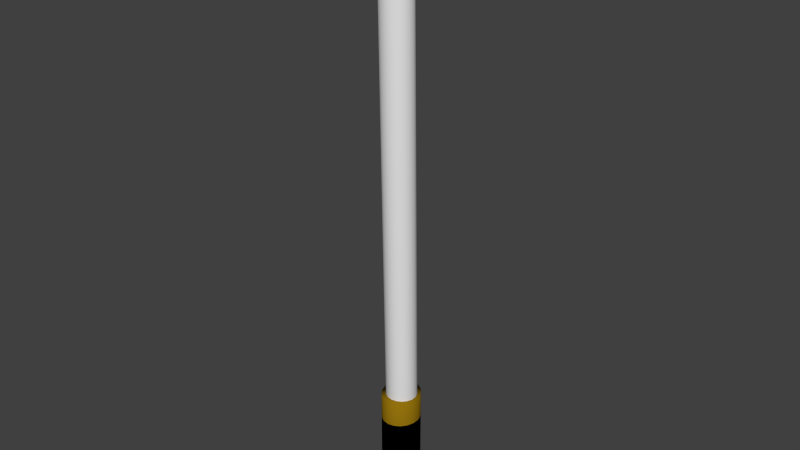 # Source: stick.blend  (saved by Blender 2.74.0; exported with 4.5.12 LTS)
import bpy
from mathutils import Matrix  # noqa: F401  (used for matrix-valued properties, if any)

bpy.ops.wm.read_factory_settings(use_empty=True)
scene = bpy.context.scene
scene.name = 'Scene'

# ---- collections
col_collection_1 = bpy.data.collections.new('Collection 1'); scene.collection.children.link(col_collection_1)

# ---- materials (node trees are filled in below, after node groups)
mat_material = bpy.data.materials.new('Material')
mat_material.alpha_threshold = 0.0
mat_material.use_transparent_shadow = False
mat_material.diffuse_color = (0.3108, 0.1781, 0.004528, 1.0)
mat_material.roughness = 0.5
mat_material_001 = bpy.data.materials.new('Material.001')
mat_material_001.alpha_threshold = 0.0
mat_material_001.use_transparent_shadow = False
mat_material_001.diffuse_color = (0.0, 0.0, 0.0, 1.0)
mat_material_001.roughness = 0.5
mat_material_004 = bpy.data.materials.new('Material.004')
mat_material_004.alpha_threshold = 0.0
mat_material_004.use_transparent_shadow = False
mat_material_004.roughness = 0.5

# ---- material node trees

# ---- world
world_world = bpy.data.worlds.new('World'); scene.world = world_world
world_world.color = (0.05088, 0.05088, 0.05088)
world_world.use_sun_shadow = False
world_world.sun_shadow_jitter_overblur = 0.0
world_world.cycles.sampling_method = 'MANUAL'
world_world.cycles.sample_map_resolution = 256

# ---- meshes
me_cylinder_001 = bpy.data.meshes.new('Cylinder.001')
me_cylinder_001.from_pydata([(0.0, 1.0, -1.0), (0.0, 1.0, 1.0), (0.342, 0.9397, -1.0), (0.342, 0.9397, 1.0), (0.6428, 0.766, -1.0), (0.6428, 0.766, 1.0), (0.866, 0.5, -1.0), (0.866, 0.5, 1.0), (0.9848, 0.1736, -1.0), (0.9848, 0.1736, 1.0), (0.9848, -0.1736, -1.0), (0.9848, -0.1736, 1.0), (0.866, -0.5, -1.0), (0.866, -0.5, 1.0), (0.6428, -0.766, -1.0), (0.6428, -0.766, 1.0), (0.342, -0.9397, -1.0), (0.342, -0.9397, 1.0), (1.51e-07, -1.0, -1.0), (1.51e-07, -1.0, 1.0), (-0.342, -0.9397, -1.0), (-0.342, -0.9397, 1.0), (-0.6428, -0.766, -1.0), (-0.6428, -0.766, 1.0), (-0.866, -0.5, -1.0), (-0.866, -0.5, 1.0), (-0.9848, -0.1736, -1.0), (-0.9848, -0.1736, 1.0), (-0.9848, 0.1736, -1.0), (-0.9848, 0.1736, 1.0), (-0.866, 0.5, -1.0), (-0.866, 0.5, 1.0), (-0.6428, 0.766, -1.0), (-0.6428, 0.766, 1.0), (-0.342, 0.9397, -1.0), (-0.342, 0.9397, 1.0), (0.0, 1.0, 0.5626), (0.342, 0.9397, 0.5626), (0.6428, 0.766, 0.5626), (0.866, 0.5, 0.5626), (0.9848, 0.1736, 0.5626), (0.9848, -0.1736, 0.5626), (0.866, -0.5, 0.5626), (0.6428, -0.766, 0.5626), (0.342, -0.9397, 0.5626), (1.51e-07, -1.0, 0.5626), (-0.342, -0.9397, 0.5626), (-0.6428, -0.766, 0.5626), (-0.866, -0.5, 0.5626), (-0.9848, -0.1736, 0.5626), (-0.9848, 0.1736, 0.5626), (-0.866, 0.5, 0.5626), (-0.6428, 0.766, 0.5626), (-0.342, 0.9397, 0.5626)], [], [(36, 1, 3, 37), (37, 3, 5, 38), (38, 5, 7, 39), (39, 7, 9, 40), (40, 9, 11, 41), (41, 11, 13, 42), (42, 13, 15, 43), (43, 15, 17, 44), (44, 17, 19, 45), (45, 19, 21, 46), (46, 21, 23, 47), (47, 23, 25, 48), (48, 25, 27, 49), (49, 27, 29, 50), (50, 29, 31, 51), (51, 31, 33, 52), (3, 1, 35, 33, 31, 29, 27, 25, 23, 21, 19, 17, 15, 13, 11, 9, 7, 5), (53, 35, 1, 36), (52, 33, 35, 53), (0, 2, 4, 6, 8, 10, 12, 14, 16, 18, 20, 22, 24, 26, 28, 30, 32, 34), (32, 52, 53, 34), (34, 53, 36, 0), (30, 51, 52, 32), (28, 50, 51, 30), (26, 49, 50, 28), (24, 48, 49, 26), (22, 47, 48, 24), (20, 46, 47, 22), (18, 45, 46, 20), (16, 44, 45, 18), (14, 43, 44, 16), (12, 42, 43, 14), (10, 41, 42, 12), (8, 40, 41, 10), (6, 39, 40, 8), (4, 38, 39, 6), (2, 37, 38, 4), (0, 36, 37, 2)])
me_cylinder_001.polygons.foreach_set('use_smooth', [True] * 38)
me_cylinder_001.polygons.foreach_set('material_index', [0, 0, 0, 0, 0, 0, 0, 0, 0, 0, 0, 0, 0, 0, 0, 0, 0, 0, 0, 0, 1, 1, 1, 1, 1, 1, 1, 1, 1, 1, 1, 1, 1, 1, 1, 1, 1, 1])
me_cylinder_001.materials.append(mat_material)
me_cylinder_001.materials.append(mat_material_001)
me_cylinder_001.use_remesh_preserve_volume = False
me_cylinder_001.use_remesh_preserve_attributes = False
me_cylinder_001.use_mirror_vertex_groups = False
me_cylinder_001.update()
me_cylinder = bpy.data.meshes.new('Cylinder')
me_cylinder.from_pydata([(0.0, 1.0, 1.0), (0.342, 0.9397, 1.0), (0.6428, 0.766, 1.0), (0.866, 0.5, 1.0), (0.9848, 0.1736, 1.0), (0.9848, -0.1736, 1.0), (0.866, -0.5, 1.0), (0.6428, -0.766, 1.0), (0.342, -0.9397, 1.0), (1.51e-07, -1.0, 1.0), (-0.342, -0.9397, 1.0), (-0.6428, -0.766, 1.0), (-0.866, -0.5, 1.0), (-0.9848, -0.1736, 1.0), (-0.9848, 0.1736, 1.0), (-0.866, 0.5, 1.0), (-0.6428, 0.766, 1.0), (-0.342, 0.9397, 1.0), (0.0, 1.579, -0.666), (0.342, 1.519, -0.666), (0.6428, 1.345, -0.666), (0.866, 1.079, -0.666), (0.9848, 0.7527, -0.666), (0.9848, 0.4054, -0.666), (0.866, 0.079, -0.666), (0.6428, -0.187, -0.666), (0.342, -0.3607, -0.666), (1.51e-07, -0.421, -0.666), (-0.342, -0.3607, -0.666), (-0.6428, -0.187, -0.666), (-0.866, 0.079, -0.666), (-0.9848, 0.4054, -0.666), (-0.9848, 0.7527, -0.666), (-0.866, 1.079, -0.666), (-0.6428, 1.345, -0.666), (-0.342, 1.519, -0.666)], [], [(18, 19, 1, 0), (19, 20, 2, 1), (20, 21, 3, 2), (21, 22, 4, 3), (22, 23, 5, 4), (23, 24, 6, 5), (24, 25, 7, 6), (25, 26, 8, 7), (26, 27, 9, 8), (27, 28, 10, 9), (28, 29, 11, 10), (29, 30, 12, 11), (30, 31, 13, 12), (31, 32, 14, 13), (32, 33, 15, 14), (33, 34, 16, 15), (35, 18, 0, 17), (34, 35, 17, 16), (1, 2, 3, 4, 5, 6, 7, 8, 9, 10, 11, 12, 13, 14, 15, 16, 17, 0), (34, 33, 32, 31, 30, 29, 28, 27, 26, 25, 24, 23, 22, 21, 20, 19, 18, 35)])
me_cylinder.polygons.foreach_set('use_smooth', [True] * 20)
_uv = me_cylinder.uv_layers.new(name='UVMap')
_uv.uv.foreach_set('vector', [0.3055, 0.4785, 0.265, 0.4833, 0.265, 0.9053, 0.3055, 0.9006, 0.265, 0.4833, 0.2318, 0.4969, 0.2318, 0.9189, 0.265, 0.9053, 0.5682, 0.4785, 0.5372, 0.4994, 0.5372, 0.9215, 0.5682, 0.9006, 0.5372, 0.4994, 0.4991, 0.5251, 0.4991, 0.9471, 0.5372, 0.9215, 0.4991, 0.5251, 0.4586, 0.5523, 0.4586, 0.9744, 0.4991, 0.9471, 0.4586, 0.5523, 0.4206, 0.578, 0.4206, 1.0, 0.4586, 0.9744, 0.04297, 0.9398, 0.07528, 0.9189, 0.07528, 0.4969, 0.04297, 0.5178, 0.07528, 0.9189, 0.1152, 0.9053, 0.1152, 0.4833, 0.07528, 0.4969, 0.1152, 0.9053, 0.158, 0.9006, 0.158, 0.4785, 0.1152, 0.4833, 0.158, 0.9006, 0.1985, 0.9053, 0.1985, 0.4833, 0.158, 0.4785, 0.1985, 0.9053, 0.2318, 0.9189, 0.2318, 0.4969, 0.1985, 0.4833, 0.5682, 0.9006, 0.5992, 0.9215, 0.5992, 0.4994, 0.5682, 0.4785, 0.5992, 0.9215, 0.6373, 0.9471, 0.6373, 0.5251, 0.5992, 0.4994, 0.6373, 0.9471, 0.6778, 0.9744, 0.6778, 0.5523, 0.6373, 0.5251, 0.6778, 0.9744, 0.7158, 1.0, 0.7158, 0.578, 0.6778, 0.5523, 0.4206, 0.5178, 0.3883, 0.4969, 0.3883, 0.9189, 0.4206, 0.9398, 0.3483, 0.4833, 0.3055, 0.4785, 0.3055, 0.9006, 0.3483, 0.9053, 0.3883, 0.4969, 0.3483, 0.4833, 0.3483, 0.9053, 0.3883, 0.9189, 0.487, 0.4226, 0.5146, 0.3589, 0.5292, 0.2808, 0.5292, 0.1977, 0.5146, 0.1196, 0.487, 0.05598, 0.4499, 0.01443, 0.4077, 0.0, 0.3654, 0.01443, 0.3283, 0.05598, 0.3008, 0.1196, 0.2861, 0.1977, 0.2861, 0.2808, 0.3008, 0.3589, 0.3283, 0.4226, 0.3654, 0.4641, 0.4077, 0.4785, 0.4499, 0.4641, 0.1223, 0.01443, 0.08519, 0.05598, 0.05763, 0.1196, 0.04297, 0.1977, 0.04297, 0.2808, 0.05763, 0.3589, 0.08519, 0.4226, 0.1223, 0.4641, 0.1645, 0.4785, 0.2067, 0.4641, 0.2439, 0.4226, 0.2714, 0.3589, 0.2861, 0.2808, 0.2861, 0.1977, 0.2714, 0.1196, 0.2439, 0.05598, 0.2067, 0.01443, 0.1645, 0.0])
me_cylinder.materials.append(mat_material_004)
me_cylinder.use_remesh_preserve_volume = False
me_cylinder.use_remesh_preserve_attributes = False
me_cylinder.use_mirror_vertex_groups = False
me_cylinder.update()

# ---- objects
ob_cylinder_001 = bpy.data.objects.new('Cylinder.001', me_cylinder_001)
ob_cylinder = bpy.data.objects.new('Cylinder', me_cylinder)

# ---- transforms, parenting, visibility, modifiers, constraints
ob_cylinder_001.location = (-0.0147, 0.1495, -4.18)
ob_cylinder_001.scale = (0.3046, 0.333, 1.0)
ob_cylinder_001.lineart.crease_threshold = 0.0
ob_cylinder.location = (0.0, 0.0, -0.2008)
ob_cylinder.scale = (0.2539, 0.25, 5.0)
ob_cylinder.lineart.crease_threshold = 0.0

# ---- collection membership
col_collection_1.objects.link(ob_cylinder_001)
col_collection_1.objects.link(ob_cylinder)

# ---- scene / render settings (as saved in the file)
scene.frame_start = 1; scene.frame_end = 250; scene.frame_set(1)
scene.render.engine = 'BLENDER_EEVEE_NEXT'
scene.render.resolution_percentage = 50
scene.render.dither_intensity = 0.0
scene.cycles.use_denoising = False
scene.cycles.samples = 10
scene.cycles.sampling_pattern = 'TABULATED_SOBOL'
scene.cycles.light_sampling_threshold = 0.0
scene.cycles.use_adaptive_sampling = False
scene.cycles.use_light_tree = False
scene.cycles.blur_glossy = 0.0
scene.cycles.pixel_filter_type = 'GAUSSIAN'
scene.cycles.sample_clamp_indirect = 0.0
scene.view_settings.view_transform = 'Standard'
bpy.context.view_layer.update()

# ---- added for rendering (the .blend has no active camera and no usable light): camera, sun
cam_auto = bpy.data.cameras.new('AutoCamera')
cam_auto.lens = 50.0
cam_auto.sensor_width = 36.0
cam_auto.clip_end = 1000.0
ob_auto_camera = bpy.data.objects.new('AutoCamera', cam_auto)
scene.collection.objects.link(ob_auto_camera)
ob_auto_camera.location = (9.26007, -11.0135, 7.22926)
ob_auto_camera.rotation_euler = (1.09748, -7.21219e-08, 0.694738)
scene.camera = ob_auto_camera
light_auto_sun = bpy.data.lights.new('AutoSun', 'SUN')
light_auto_sun.energy = 3.0
light_auto_sun.angle = 0.0523599
ob_auto_sun = bpy.data.objects.new('AutoSun', light_auto_sun)
scene.collection.objects.link(ob_auto_sun)
ob_auto_sun.rotation_euler = (0.872665, 0.174533, 0.523599)
bpy.context.view_layer.update()
